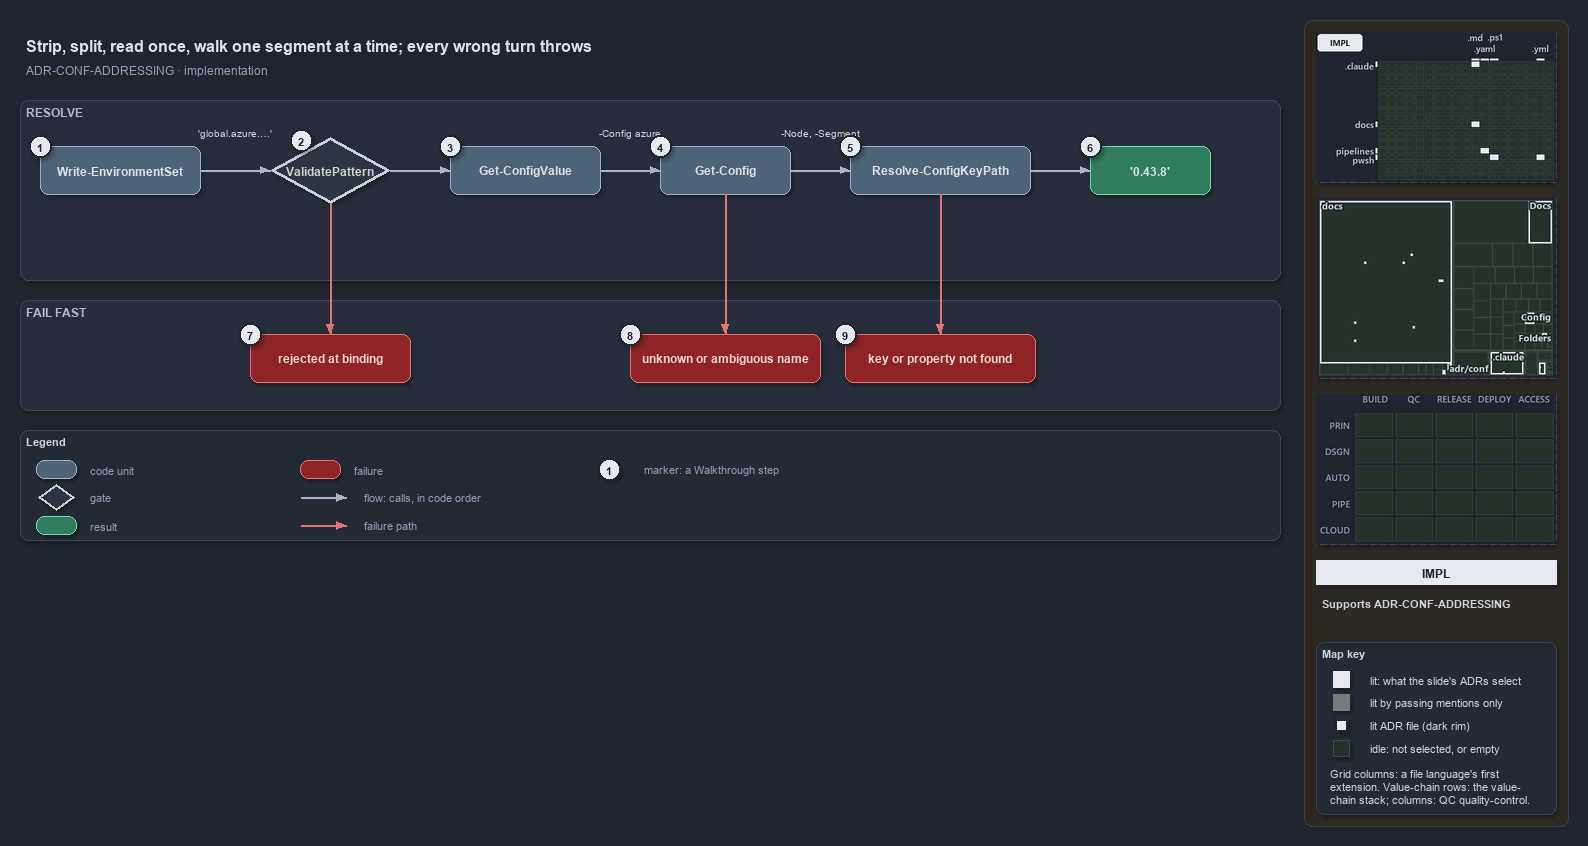

The diagram above was exported from draw.io. Its source (the exported page's mxGraphModel, read from the mxfile embedded in the PNG):
<mxGraphModel dx="1024" dy="768" grid="0" gridSize="10" guides="1" tooltips="1" connect="1" arrows="1" fold="1" page="1" pageScale="1" pageWidth="1572" pageHeight="640" background="#1E2430" math="0" shadow="1">
  <root>
    <mxCell id="0" />
    <mxCell id="1" parent="0" />
    <mxCell id="sidebar-bg" value="" style="rounded=1;arcSize=2;html=1;fillColor=#2E2823;strokeColor=#453C33;shadow=0;" vertex="1" parent="1">
      <mxGeometry x="1304" y="4" width="264" height="806" as="geometry" />
    </mxCell>
    <mxCell id="title" value="Strip, split, read once, walk one segment at a time; every wrong turn throws" style="text;html=1;align=left;verticalAlign=middle;fontSize=16;fontStyle=1;fontColor=#DDE2E9;" vertex="1" parent="1">
      <mxGeometry x="20" y="14" width="1260" height="30" as="geometry" />
    </mxCell>
    <mxCell id="subtitle" value="ADR-CONF-ADDRESSING &amp;#183; implementation" style="text;html=1;align=left;verticalAlign=middle;fontSize=12;fontColor=#949FAE;" vertex="1" parent="1">
      <mxGeometry x="20" y="44" width="1240" height="20" as="geometry" />
    </mxCell>
    <mxCell id="minimap-grid" value="" style="shape=image;imageAspect=0;rounded=1;arcSize=4;whiteSpace=wrap;html=1;fillColor=#262E3B;strokeColor=#3A4555;dashed=1;fontColor=#949FAE;fontSize=11;image=data:image/png,(base64 omitted: 10296 chars);" vertex="1" parent="1">
      <mxGeometry x="1316" y="16" width="240" height="150" as="geometry" />
    </mxCell>
    <mxCell id="minimap-tree" value="" style="shape=image;imageAspect=0;rounded=1;arcSize=4;whiteSpace=wrap;html=1;fillColor=#262E3B;strokeColor=#3A4555;dashed=1;fontColor=#949FAE;fontSize=11;image=data:image/png,(base64 omitted: 16056 chars);" vertex="1" parent="1">
      <mxGeometry x="1316" y="182" width="240" height="180" as="geometry" />
    </mxCell>
    <mxCell id="minimap-chain" value="" style="shape=image;imageAspect=0;rounded=1;arcSize=4;whiteSpace=wrap;html=1;fillColor=#262E3B;strokeColor=#3A4555;dashed=1;fontColor=#949FAE;fontSize=11;image=data:image/png,(base64 omitted: 11912 chars);" vertex="1" parent="1">
      <mxGeometry x="1316" y="378" width="240" height="150" as="geometry" />
    </mxCell>
    <mxCell id="lens-badge" value="IMPL" style="rounded=0;whiteSpace=wrap;html=1;align=center;verticalAlign=middle;fontSize=12;fontStyle=1;fontColor=#1E2430;fillColor=#E6EAF0;strokeColor=none;" vertex="1" parent="1">
      <mxGeometry x="1316" y="544" width="240" height="24" as="geometry" />
    </mxCell>
    <mxCell id="supports" value="&lt;b&gt;Supports&lt;/b&gt; ADR-CONF-ADDRESSING" style="text;html=1;whiteSpace=wrap;align=left;verticalAlign=top;fontSize=11;fontColor=#CDD3DC;" vertex="1" parent="1">
      <mxGeometry x="1316" y="576" width="240" height="38" as="geometry" />
    </mxCell>
    <mxCell id="mapkey" value="&lt;b&gt;Map key&lt;/b&gt;" style="rounded=1;arcSize=6;whiteSpace=wrap;html=1;align=left;verticalAlign=top;fontSize=11;fontColor=#CDD3DC;fillColor=#222A36;strokeColor=#3A4555;spacingLeft=8;spacingTop=2;" vertex="1" parent="1">
      <mxGeometry x="1316" y="626" width="240" height="172" as="geometry" />
    </mxCell>
    <mxCell id="mapkey-lit" value="" style="rounded=0;html=1;fillColor=#E6EAF0;strokeColor=#E6EAF0;" vertex="1" parent="1">
      <mxGeometry x="1333.0" y="655.0" width="16" height="16" as="geometry" />
    </mxCell>
    <mxCell id="mapkey-lit-text" value="lit: what the slide's ADRs select" style="text;html=1;align=left;verticalAlign=middle;fontSize=11;fontColor=#CDD3DC;" vertex="1" parent="1">
      <mxGeometry x="1364" y="653" width="184" height="20" as="geometry" />
    </mxCell>
    <mxCell id="mapkey-touched" value="" style="rounded=0;html=1;fillColor=#727C79;strokeColor=#727C79;" vertex="1" parent="1">
      <mxGeometry x="1333.0" y="678.0" width="16" height="16" as="geometry" />
    </mxCell>
    <mxCell id="mapkey-touched-text" value="lit by passing mentions only" style="text;html=1;align=left;verticalAlign=middle;fontSize=11;fontColor=#CDD3DC;" vertex="1" parent="1">
      <mxGeometry x="1364" y="676" width="184" height="20" as="geometry" />
    </mxCell>
    <mxCell id="mapkey-adr" value="" style="rounded=0;html=1;fillColor=#E6EAF0;strokeColor=#1C2A24;strokeWidth=2;" vertex="1" parent="1">
      <mxGeometry x="1335.0" y="703.0" width="12" height="12" as="geometry" />
    </mxCell>
    <mxCell id="mapkey-adr-text" value="lit ADR file (dark rim)" style="text;html=1;align=left;verticalAlign=middle;fontSize=11;fontColor=#CDD3DC;" vertex="1" parent="1">
      <mxGeometry x="1364" y="699" width="184" height="20" as="geometry" />
    </mxCell>
    <mxCell id="mapkey-idle" value="" style="rounded=0;html=1;fillColor=#243229;strokeColor=#3B4D43;" vertex="1" parent="1">
      <mxGeometry x="1333.0" y="724.0" width="16" height="16" as="geometry" />
    </mxCell>
    <mxCell id="mapkey-idle-text" value="idle: not selected, or empty" style="text;html=1;align=left;verticalAlign=middle;fontSize=11;fontColor=#CDD3DC;" vertex="1" parent="1">
      <mxGeometry x="1364" y="722" width="184" height="20" as="geometry" />
    </mxCell>
    <mxCell id="mapkey-codes" value="Grid columns: a file language's first&lt;br&gt;extension. Value-chain rows: the value-&lt;br&gt;chain stack; columns: QC quality-control." style="text;html=1;align=left;verticalAlign=top;whiteSpace=wrap;fontSize=11;fontColor=#CDD3DC;" vertex="1" parent="1">
      <mxGeometry x="1324" y="746" width="224" height="46" as="geometry" />
    </mxCell>
    <mxCell id="band-resolve" value="RESOLVE" style="rounded=1;html=1;arcSize=3;fillColor=#262E3B;strokeColor=#3A4555;verticalAlign=top;align=left;spacingLeft=8;fontStyle=1;fontSize=12;fontColor=#B0BAC7;" vertex="1" parent="1">
      <mxGeometry x="20" y="84" width="1260" height="180" as="geometry" />
    </mxCell>
    <mxCell id="wes" value="&lt;b&gt;Write-EnvironmentSet&lt;/b&gt;" style="rounded=1;whiteSpace=wrap;html=1;arcSize=20;fillColor=#4E6378;strokeColor=#9FB3C8;fontColor=#DDE2E9;fontSize=12;" vertex="1" parent="1">
      <mxGeometry x="40" y="130" width="160" height="48" as="geometry" />
    </mxCell>
    <mxCell id="vp" value="&lt;b&gt;ValidatePattern&lt;/b&gt;" style="rhombus;whiteSpace=wrap;html=1;fillColor=#2C3542;strokeColor=#C7D0DB;strokeWidth=3;fontColor=#CDD3DC;fontSize=12;" vertex="1" parent="1">
      <mxGeometry x="270" y="121" width="120" height="66" as="geometry" />
    </mxCell>
    <mxCell id="gcv" value="&lt;b&gt;Get-ConfigValue&lt;/b&gt;" style="rounded=1;whiteSpace=wrap;html=1;arcSize=20;fillColor=#4E6378;strokeColor=#9FB3C8;fontColor=#DDE2E9;fontSize=12;" vertex="1" parent="1">
      <mxGeometry x="450" y="130" width="150" height="48" as="geometry" />
    </mxCell>
    <mxCell id="gc" value="&lt;b&gt;Get-Config&lt;/b&gt;" style="rounded=1;whiteSpace=wrap;html=1;arcSize=20;fillColor=#4E6378;strokeColor=#9FB3C8;fontColor=#DDE2E9;fontSize=12;" vertex="1" parent="1">
      <mxGeometry x="660" y="130" width="130" height="48" as="geometry" />
    </mxCell>
    <mxCell id="rckp" value="&lt;b&gt;Resolve-ConfigKeyPath&lt;/b&gt;" style="rounded=1;whiteSpace=wrap;html=1;arcSize=20;fillColor=#4E6378;strokeColor=#9FB3C8;fontColor=#DDE2E9;fontSize=12;" vertex="1" parent="1">
      <mxGeometry x="850" y="130" width="180" height="48" as="geometry" />
    </mxCell>
    <mxCell id="node" value="&lt;b&gt;'0.43.8'&lt;/b&gt;" style="rounded=1;whiteSpace=wrap;html=1;arcSize=20;fillColor=#2E7D5B;strokeColor=#7FD3AE;fontColor=#DDE2E9;fontSize=12;" vertex="1" parent="1">
      <mxGeometry x="1090" y="130" width="120" height="48" as="geometry" />
    </mxCell>
    <mxCell id="edge-wes-vp" value="" style="edgeStyle=orthogonalEdgeStyle;rounded=1;html=1;fontSize=10;fontColor=#CDD3DC;endArrow=block;strokeColor=#AAB4C3;shadow=0;" edge="1" parent="1" source="wes" target="vp">
      <mxGeometry relative="1" as="geometry" />
    </mxCell>
    <mxCell id="edge-vp-gcv" value="" style="edgeStyle=orthogonalEdgeStyle;rounded=1;html=1;fontSize=10;fontColor=#CDD3DC;endArrow=block;strokeColor=#AAB4C3;shadow=0;" edge="1" parent="1" source="vp" target="gcv">
      <mxGeometry relative="1" as="geometry" />
    </mxCell>
    <mxCell id="edge-gcv-gc" value="" style="edgeStyle=orthogonalEdgeStyle;rounded=1;html=1;fontSize=10;fontColor=#CDD3DC;endArrow=block;strokeColor=#AAB4C3;shadow=0;" edge="1" parent="1" source="gcv" target="gc">
      <mxGeometry relative="1" as="geometry" />
    </mxCell>
    <mxCell id="edge-gc-rckp" value="" style="edgeStyle=orthogonalEdgeStyle;rounded=1;html=1;fontSize=10;fontColor=#CDD3DC;endArrow=block;strokeColor=#AAB4C3;shadow=0;" edge="1" parent="1" source="gc" target="rckp">
      <mxGeometry relative="1" as="geometry" />
    </mxCell>
    <mxCell id="edge-rckp-node" value="" style="edgeStyle=orthogonalEdgeStyle;rounded=1;html=1;fontSize=10;fontColor=#CDD3DC;endArrow=block;strokeColor=#AAB4C3;shadow=0;" edge="1" parent="1" source="rckp" target="node">
      <mxGeometry relative="1" as="geometry" />
    </mxCell>
    <mxCell id="note-address" value="'global.azure.&amp;#8230;'" style="text;html=1;align=center;verticalAlign=middle;fontSize=10.5;fontColor=#CDD3DC;" vertex="1" parent="1">
      <mxGeometry x="175" y="108" width="120" height="16" as="geometry" />
    </mxCell>
    <mxCell id="note-config" value="-Config azure" style="text;html=1;align=center;verticalAlign=middle;fontSize=10.5;fontColor=#CDD3DC;" vertex="1" parent="1">
      <mxGeometry x="570" y="108" width="120" height="16" as="geometry" />
    </mxCell>
    <mxCell id="note-node" value="-Node, -Segment" style="text;html=1;align=center;verticalAlign=middle;fontSize=10.5;fontColor=#CDD3DC;" vertex="1" parent="1">
      <mxGeometry x="760" y="108" width="120" height="16" as="geometry" />
    </mxCell>
    <mxCell id="band-fail" value="FAIL FAST" style="rounded=1;html=1;arcSize=3;fillColor=#262E3B;strokeColor=#3A4555;verticalAlign=top;align=left;spacingLeft=8;fontStyle=1;fontSize=12;fontColor=#B0BAC7;" vertex="1" parent="1">
      <mxGeometry x="20" y="284" width="1260" height="110" as="geometry" />
    </mxCell>
    <mxCell id="f-binding" value="&lt;b&gt;rejected at binding&lt;/b&gt;" style="rounded=1;whiteSpace=wrap;html=1;arcSize=20;fillColor=#8E2424;strokeColor=#E57373;fontColor=#EFD4D4;fontSize=12;" vertex="1" parent="1">
      <mxGeometry x="250" y="318" width="160" height="48" as="geometry" />
    </mxCell>
    <mxCell id="f-name" value="&lt;b&gt;unknown or ambiguous name&lt;/b&gt;" style="rounded=1;whiteSpace=wrap;html=1;arcSize=20;fillColor=#8E2424;strokeColor=#E57373;fontColor=#EFD4D4;fontSize=12;" vertex="1" parent="1">
      <mxGeometry x="630" y="318" width="190" height="48" as="geometry" />
    </mxCell>
    <mxCell id="f-key" value="&lt;b&gt;key or property not found&lt;/b&gt;" style="rounded=1;whiteSpace=wrap;html=1;arcSize=20;fillColor=#8E2424;strokeColor=#E57373;fontColor=#EFD4D4;fontSize=12;" vertex="1" parent="1">
      <mxGeometry x="845" y="318" width="190" height="48" as="geometry" />
    </mxCell>
    <mxCell id="edge-vp-fail" value="" style="edgeStyle=orthogonalEdgeStyle;rounded=1;html=1;fontSize=10;fontColor=#CDD3DC;endArrow=block;strokeColor=#E57373;shadow=0;" edge="1" parent="1" source="vp" target="f-binding">
      <mxGeometry relative="1" as="geometry" />
    </mxCell>
    <mxCell id="edge-gc-fail" value="" style="edgeStyle=orthogonalEdgeStyle;rounded=1;html=1;fontSize=10;fontColor=#CDD3DC;endArrow=block;strokeColor=#E57373;shadow=0;" edge="1" parent="1" source="gc" target="f-name">
      <mxGeometry relative="1" as="geometry" />
    </mxCell>
    <mxCell id="edge-rckp-fail" value="" style="edgeStyle=orthogonalEdgeStyle;rounded=1;html=1;fontSize=10;fontColor=#CDD3DC;endArrow=block;strokeColor=#E57373;shadow=0;" edge="1" parent="1" source="rckp" target="f-key">
      <mxGeometry relative="1" as="geometry" />
    </mxCell>
    <mxCell id="legend" value="&lt;b&gt;Legend&lt;/b&gt;" style="rounded=1;whiteSpace=wrap;html=1;arcSize=6;fillColor=#222A36;strokeColor=#3A4555;align=left;verticalAlign=top;spacing=8;fontSize=11;fontColor=#CDD3DC;" vertex="1" parent="1">
      <mxGeometry x="20" y="414" width="1260" height="110" as="geometry" />
    </mxCell>
    <mxCell id="lg-0" value="" style="rounded=1;html=1;arcSize=20;fillColor=#4E6378;strokeColor=#9FB3C8;" vertex="1" parent="1">
      <mxGeometry x="36" y="444" width="40" height="18" as="geometry" />
    </mxCell>
    <mxCell id="lg-0-t" value="code unit" style="text;html=1;align=left;verticalAlign=middle;fontSize=11;fontColor=#949FAE;" vertex="1" parent="1">
      <mxGeometry x="84" y="443" width="240" height="20" as="geometry" />
    </mxCell>
    <mxCell id="lg-1" value="" style="rhombus;html=1;fillColor=#2C3542;strokeColor=#C7D0DB;strokeWidth=2;fontColor=#CDD3DC;" vertex="1" parent="1">
      <mxGeometry x="38" y="468" width="36" height="26" as="geometry" />
    </mxCell>
    <mxCell id="lg-1-t" value="gate" style="text;html=1;align=left;verticalAlign=middle;fontSize=11;fontColor=#949FAE;" vertex="1" parent="1">
      <mxGeometry x="84" y="471" width="240" height="20" as="geometry" />
    </mxCell>
    <mxCell id="lg-2" value="" style="rounded=1;html=1;arcSize=20;fillColor=#2E7D5B;strokeColor=#7FD3AE;" vertex="1" parent="1">
      <mxGeometry x="36" y="500" width="40" height="18" as="geometry" />
    </mxCell>
    <mxCell id="lg-2-t" value="result" style="text;html=1;align=left;verticalAlign=middle;fontSize=11;fontColor=#949FAE;" vertex="1" parent="1">
      <mxGeometry x="84" y="499" width="240" height="20" as="geometry" />
    </mxCell>
    <mxCell id="lg-3" value="" style="rounded=1;html=1;arcSize=20;fillColor=#8E2424;strokeColor=#E57373;" vertex="1" parent="1">
      <mxGeometry x="300" y="444" width="40" height="18" as="geometry" />
    </mxCell>
    <mxCell id="lg-3-t" value="failure" style="text;html=1;align=left;verticalAlign=middle;fontSize=11;fontColor=#949FAE;" vertex="1" parent="1">
      <mxGeometry x="348" y="443" width="240" height="20" as="geometry" />
    </mxCell>
    <mxCell id="lg-4-a" value="" style="text;html=1;strokeColor=none;fillColor=none;" vertex="1" parent="1">
      <mxGeometry x="300" y="481" width="1" height="1" as="geometry" />
    </mxCell>
    <mxCell id="lg-4-b" value="" style="text;html=1;strokeColor=none;fillColor=none;" vertex="1" parent="1">
      <mxGeometry x="346" y="481" width="1" height="1" as="geometry" />
    </mxCell>
    <mxCell id="lg-4" value="" style="edgeStyle=orthogonalEdgeStyle;rounded=1;html=1;fontSize=10;fontColor=#CDD3DC;endArrow=block;strokeColor=#AAB4C3;shadow=0;" edge="1" parent="1" source="lg-4-a" target="lg-4-b">
      <mxGeometry relative="1" as="geometry" />
    </mxCell>
    <mxCell id="lg-4-t" value="flow: calls, in code order" style="text;html=1;align=left;verticalAlign=middle;fontSize=11;fontColor=#949FAE;" vertex="1" parent="1">
      <mxGeometry x="358" y="471" width="240" height="20" as="geometry" />
    </mxCell>
    <mxCell id="lg-5-a" value="" style="text;html=1;strokeColor=none;fillColor=none;" vertex="1" parent="1">
      <mxGeometry x="300" y="509" width="1" height="1" as="geometry" />
    </mxCell>
    <mxCell id="lg-5-b" value="" style="text;html=1;strokeColor=none;fillColor=none;" vertex="1" parent="1">
      <mxGeometry x="346" y="509" width="1" height="1" as="geometry" />
    </mxCell>
    <mxCell id="lg-5" value="" style="edgeStyle=orthogonalEdgeStyle;rounded=1;html=1;fontSize=10;fontColor=#CDD3DC;endArrow=block;strokeColor=#E57373;shadow=0;" edge="1" parent="1" source="lg-5-a" target="lg-5-b">
      <mxGeometry relative="1" as="geometry" />
    </mxCell>
    <mxCell id="lg-5-t" value="failure path" style="text;html=1;align=left;verticalAlign=middle;fontSize=11;fontColor=#949FAE;" vertex="1" parent="1">
      <mxGeometry x="358" y="499" width="240" height="20" as="geometry" />
    </mxCell>
    <mxCell id="lg-6" value="1" style="ellipse;html=1;fillColor=#E6EAF0;strokeColor=#1E2430;strokeWidth=2;fontColor=#1E2430;fontStyle=1;fontSize=11;" vertex="1" parent="1">
      <mxGeometry x="598" y="442" width="22" height="22" as="geometry" />
    </mxCell>
    <mxCell id="lg-6-t" value="marker: a Walkthrough step" style="text;html=1;align=left;verticalAlign=middle;fontSize=11;fontColor=#949FAE;" vertex="1" parent="1">
      <mxGeometry x="638" y="443" width="240" height="20" as="geometry" />
    </mxCell>
    <mxCell id="mark-1" value="1" style="ellipse;html=1;fillColor=#E6EAF0;strokeColor=#1E2430;strokeWidth=2;fontColor=#1E2430;fontStyle=1;fontSize=11;" vertex="1" parent="1">
      <mxGeometry x="29" y="119" width="22" height="22" as="geometry" />
    </mxCell>
    <mxCell id="mark-2" value="2" style="ellipse;html=1;fillColor=#E6EAF0;strokeColor=#1E2430;strokeWidth=2;fontColor=#1E2430;fontStyle=1;fontSize=11;" vertex="1" parent="1">
      <mxGeometry x="290" y="113" width="22" height="22" as="geometry" />
    </mxCell>
    <mxCell id="mark-3" value="3" style="ellipse;html=1;fillColor=#E6EAF0;strokeColor=#1E2430;strokeWidth=2;fontColor=#1E2430;fontStyle=1;fontSize=11;" vertex="1" parent="1">
      <mxGeometry x="439" y="119" width="22" height="22" as="geometry" />
    </mxCell>
    <mxCell id="mark-4" value="4" style="ellipse;html=1;fillColor=#E6EAF0;strokeColor=#1E2430;strokeWidth=2;fontColor=#1E2430;fontStyle=1;fontSize=11;" vertex="1" parent="1">
      <mxGeometry x="649" y="119" width="22" height="22" as="geometry" />
    </mxCell>
    <mxCell id="mark-5" value="5" style="ellipse;html=1;fillColor=#E6EAF0;strokeColor=#1E2430;strokeWidth=2;fontColor=#1E2430;fontStyle=1;fontSize=11;" vertex="1" parent="1">
      <mxGeometry x="839" y="119" width="22" height="22" as="geometry" />
    </mxCell>
    <mxCell id="mark-6" value="6" style="ellipse;html=1;fillColor=#E6EAF0;strokeColor=#1E2430;strokeWidth=2;fontColor=#1E2430;fontStyle=1;fontSize=11;" vertex="1" parent="1">
      <mxGeometry x="1079" y="119" width="22" height="22" as="geometry" />
    </mxCell>
    <mxCell id="mark-7" value="7" style="ellipse;html=1;fillColor=#E6EAF0;strokeColor=#1E2430;strokeWidth=2;fontColor=#1E2430;fontStyle=1;fontSize=11;" vertex="1" parent="1">
      <mxGeometry x="239" y="307" width="22" height="22" as="geometry" />
    </mxCell>
    <mxCell id="mark-8" value="8" style="ellipse;html=1;fillColor=#E6EAF0;strokeColor=#1E2430;strokeWidth=2;fontColor=#1E2430;fontStyle=1;fontSize=11;" vertex="1" parent="1">
      <mxGeometry x="619" y="307" width="22" height="22" as="geometry" />
    </mxCell>
    <mxCell id="mark-9" value="9" style="ellipse;html=1;fillColor=#E6EAF0;strokeColor=#1E2430;strokeWidth=2;fontColor=#1E2430;fontStyle=1;fontSize=11;" vertex="1" parent="1">
      <mxGeometry x="834" y="307" width="22" height="22" as="geometry" />
    </mxCell>
  </root>
</mxGraphModel>